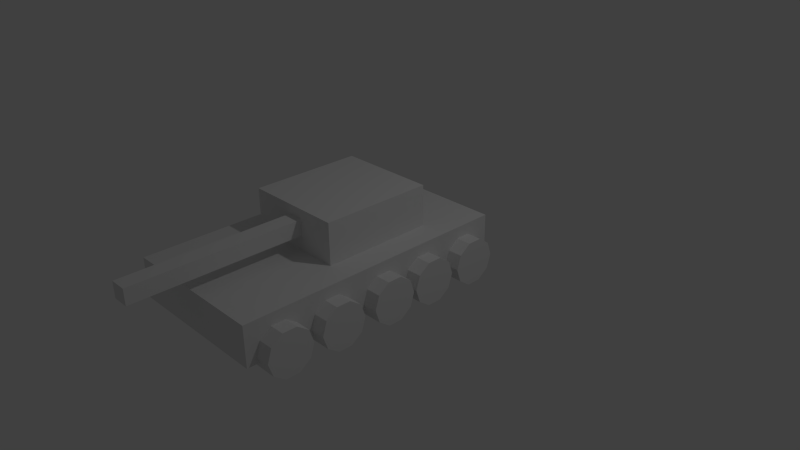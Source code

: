 # Source: tank22.blend  (saved by Blender 2.72.0; exported with 4.5.12 LTS)
import bpy
from mathutils import Matrix  # noqa: F401  (used for matrix-valued properties, if any)

bpy.ops.wm.read_factory_settings(use_empty=True)
scene = bpy.context.scene
scene.name = 'Scene'

# ---- collections
col_collection_1 = bpy.data.collections.new('Collection 1'); scene.collection.children.link(col_collection_1)

# ---- materials (node trees are filled in below, after node groups)
mat_material = bpy.data.materials.new('Material')
mat_material.alpha_threshold = 0.0
mat_material.use_transparent_shadow = False
mat_material.roughness = 0.5
mat_material.line_color = (0.0, 0.0, 0.0, 1.0)

# ---- material node trees

# ---- world
world_world = bpy.data.worlds.new('World'); scene.world = world_world
world_world.color = (0.05088, 0.05088, 0.05088)
world_world.use_sun_shadow = False
world_world.sun_shadow_jitter_overblur = 0.0
world_world.cycles.sampling_method = 'MANUAL'
world_world.cycles.sample_map_resolution = 256

# ---- cameras
cam_camera = bpy.data.cameras.new('Camera')
cam_camera.clip_end = 100.0
cam_camera.lens = 35.0
cam_camera.sensor_width = 32.0
cam_camera.sensor_height = 18.0
cam_camera.ortho_scale = 7.314
cam_camera.dof.focus_distance = 0.0
cam_camera.dof.aperture_fstop = 128.0

# ---- lights
light_lamp = bpy.data.lights.new('Lamp', 'POINT')
light_lamp.transmission_factor = 0.0
light_lamp.cutoff_distance = 30.0
light_lamp.energy = 100.0
light_lamp.shadow_buffer_clip_start = 1.001
light_lamp.shadow_soft_size = 0.1
light_lamp.shadow_maximum_resolution = 0.006
light_lamp.use_absolute_resolution = True
light_lamp.cycles.use_multiple_importance_sampling = False

# ---- meshes
me_cylinder = bpy.data.meshes.new('Cylinder')
me_cylinder.from_pydata([(0.46, -0.5415, -0.4542), (1.06, -0.5415, -0.4542), (0.46, -0.5988, -0.6306), (1.06, -0.5988, -0.6306), (0.46, -0.7488, -0.7396), (1.06, -0.7488, -0.7396), (0.46, -0.9342, -0.7396), (1.06, -0.9342, -0.7396), (0.46, -1.084, -0.6306), (1.06, -1.084, -0.6306), (0.46, -1.141, -0.4542), (1.06, -1.141, -0.4542), (0.46, -1.084, -0.2779), (1.06, -1.084, -0.2779), (0.46, -0.9342, -0.1689), (1.06, -0.9342, -0.1689), (0.46, -0.7488, -0.1689), (1.06, -0.7488, -0.1689), (0.46, -0.5988, -0.2779), (1.06, -0.5988, -0.2779), (0.46, 0.1767, -0.4542), (1.06, 0.1767, -0.4542), (0.46, 0.1194, -0.6306), (1.06, 0.1194, -0.6306), (0.46, -0.03055, -0.7396), (1.06, -0.03055, -0.7396), (0.46, -0.216, -0.7396), (1.06, -0.216, -0.7396), (0.46, -0.366, -0.6306), (1.06, -0.366, -0.6306), (0.46, -0.4233, -0.4542), (1.06, -0.4233, -0.4542), (0.46, -0.366, -0.2779), (1.06, -0.366, -0.2779), (0.46, -0.216, -0.1689), (1.06, -0.216, -0.1689), (0.46, -0.03055, -0.1689), (1.06, -0.03055, -0.1689), (0.46, 0.1194, -0.2779), (1.06, 0.1194, -0.2779), (0.46, 0.9275, -0.4542), (1.06, 0.9275, -0.4542), (0.46, 0.8703, -0.6306), (1.06, 0.8703, -0.6306), (0.46, 0.7203, -0.7396), (1.06, 0.7203, -0.7396), (0.46, 0.5348, -0.7396), (1.06, 0.5348, -0.7396), (0.46, 0.3848, -0.6306), (1.06, 0.3848, -0.6306), (0.46, 0.3275, -0.4542), (1.06, 0.3275, -0.4542), (0.46, 0.3848, -0.2779), (1.06, 0.3848, -0.2779), (0.46, 0.5348, -0.1689), (1.06, 0.5348, -0.1689), (0.46, 0.7203, -0.1689), (1.06, 0.7203, -0.1689), (0.46, 0.8703, -0.2779), (1.06, 0.8703, -0.2779), (0.46, 1.563, -0.4542), (1.06, 1.563, -0.4542), (0.46, 1.506, -0.6306), (1.06, 1.506, -0.6306), (0.46, 1.356, -0.7396), (1.06, 1.356, -0.7396), (0.46, 1.17, -0.7396), (1.06, 1.17, -0.7396), (0.46, 1.02, -0.6306), (1.06, 1.02, -0.6306), (0.46, 0.9628, -0.4542), (1.06, 0.9628, -0.4542), (0.46, 1.02, -0.2779), (1.06, 1.02, -0.2779), (0.46, 1.17, -0.1689), (1.06, 1.17, -0.1689), (0.46, 1.356, -0.1689), (1.06, 1.356, -0.1689), (0.46, 1.506, -0.2779), (1.06, 1.506, -0.2779), (0.46, 2.255, -0.4542), (1.06, 2.255, -0.4542), (0.46, 2.198, -0.6306), (1.06, 2.198, -0.6306), (0.46, 2.048, -0.7396), (1.06, 2.048, -0.7396), (0.46, 1.862, -0.7396), (1.06, 1.862, -0.7396), (0.46, 1.712, -0.6306), (1.06, 1.712, -0.6306), (0.46, 1.655, -0.4542), (1.06, 1.655, -0.4542), (0.46, 1.712, -0.2779), (1.06, 1.712, -0.2779), (0.46, 1.862, -0.1689), (1.06, 1.862, -0.1689), (0.46, 2.048, -0.1689), (1.06, 2.048, -0.1689), (0.46, 2.198, -0.2779), (1.06, 2.198, -0.2779), (-1.275, -0.5415, -0.4542), (-0.6748, -0.5415, -0.4542), (-1.275, -0.5988, -0.6306), (-0.6748, -0.5988, -0.6306), (-1.275, -0.7488, -0.7396), (-0.6748, -0.7488, -0.7396), (-1.275, -0.9342, -0.7396), (-0.6748, -0.9342, -0.7396), (-1.275, -1.084, -0.6306), (-0.6748, -1.084, -0.6306), (-1.275, -1.141, -0.4542), (-0.6748, -1.141, -0.4542), (-1.275, -1.084, -0.2779), (-0.6748, -1.084, -0.2779), (-1.275, -0.9342, -0.1689), (-0.6748, -0.9342, -0.1689), (-1.275, -0.7488, -0.1689), (-0.6748, -0.7488, -0.1689), (-1.275, -0.5988, -0.2779), (-0.6748, -0.5988, -0.2779), (-1.275, 0.1767, -0.4542), (-0.6748, 0.1767, -0.4542), (-1.275, 0.1194, -0.6306), (-0.6748, 0.1194, -0.6306), (-1.275, -0.03055, -0.7396), (-0.6748, -0.03055, -0.7396), (-1.275, -0.216, -0.7396), (-0.6748, -0.216, -0.7396), (-1.275, -0.366, -0.6306), (-0.6748, -0.366, -0.6306), (-1.275, -0.4233, -0.4542), (-0.6748, -0.4233, -0.4542), (-1.275, -0.366, -0.2779), (-0.6748, -0.366, -0.2779), (-1.275, -0.216, -0.1689), (-0.6748, -0.216, -0.1689), (-1.275, -0.03055, -0.1689), (-0.6748, -0.03055, -0.1689), (-1.275, 0.1194, -0.2779), (-0.6748, 0.1194, -0.2779), (-1.275, 0.9275, -0.4542), (-0.6748, 0.9275, -0.4542), (-1.275, 0.8703, -0.6306), (-0.6748, 0.8703, -0.6306), (-1.275, 0.7203, -0.7396), (-0.6748, 0.7203, -0.7396), (-1.275, 0.5348, -0.7396), (-0.6748, 0.5348, -0.7396), (-1.275, 0.3848, -0.6306), (-0.6748, 0.3848, -0.6306), (-1.275, 0.3275, -0.4542), (-0.6748, 0.3275, -0.4542), (-1.275, 0.3848, -0.2779), (-0.6748, 0.3848, -0.2779), (-1.275, 0.5348, -0.1689), (-0.6748, 0.5348, -0.1689), (-1.275, 0.7203, -0.1689), (-0.6748, 0.7203, -0.1689), (-1.275, 0.8703, -0.2779), (-0.6748, 0.8703, -0.2779), (-1.275, 1.563, -0.4542), (-0.6748, 1.563, -0.4542), (-1.275, 1.506, -0.6306), (-0.6748, 1.506, -0.6306), (-1.275, 1.356, -0.7396), (-0.6748, 1.356, -0.7396), (-1.275, 1.17, -0.7396), (-0.6748, 1.17, -0.7396), (-1.275, 1.02, -0.6306), (-0.6748, 1.02, -0.6306), (-1.275, 0.9628, -0.4542), (-0.6748, 0.9628, -0.4542), (-1.275, 1.02, -0.2779), (-0.6748, 1.02, -0.2779), (-1.275, 1.17, -0.1689), (-0.6748, 1.17, -0.1689), (-1.275, 1.356, -0.1689), (-0.6748, 1.356, -0.1689), (-1.275, 1.506, -0.2779), (-0.6748, 1.506, -0.2779), (-1.275, 2.255, -0.4542), (-0.6748, 2.255, -0.4542), (-1.275, 2.198, -0.6306), (-0.6748, 2.198, -0.6306), (-1.275, 2.048, -0.7396), (-0.6748, 2.048, -0.7396), (-1.275, 1.862, -0.7396), (-0.6748, 1.862, -0.7396), (-1.275, 1.712, -0.6306), (-0.6748, 1.712, -0.6306), (-1.275, 1.655, -0.4542), (-0.6748, 1.655, -0.4542), (-1.275, 1.712, -0.2779), (-0.6748, 1.712, -0.2779), (-1.275, 1.862, -0.1689), (-0.6748, 1.862, -0.1689), (-1.275, 2.048, -0.1689), (-0.6748, 2.048, -0.1689), (-1.275, 2.198, -0.2779), (-0.6748, 2.198, -0.2779)], [], [(0, 1, 3, 2), (2, 3, 5, 4), (4, 5, 7, 6), (6, 7, 9, 8), (8, 9, 11, 10), (10, 11, 13, 12), (12, 13, 15, 14), (14, 15, 17, 16), (3, 1, 19, 17, 15, 13, 11, 9, 7, 5), (18, 19, 1, 0), (16, 17, 19, 18), (0, 2, 4, 6, 8, 10, 12, 14, 16, 18), (20, 21, 23, 22), (22, 23, 25, 24), (24, 25, 27, 26), (26, 27, 29, 28), (28, 29, 31, 30), (30, 31, 33, 32), (32, 33, 35, 34), (34, 35, 37, 36), (23, 21, 39, 37, 35, 33, 31, 29, 27, 25), (38, 39, 21, 20), (36, 37, 39, 38), (20, 22, 24, 26, 28, 30, 32, 34, 36, 38), (40, 41, 43, 42), (42, 43, 45, 44), (44, 45, 47, 46), (46, 47, 49, 48), (48, 49, 51, 50), (50, 51, 53, 52), (52, 53, 55, 54), (54, 55, 57, 56), (43, 41, 59, 57, 55, 53, 51, 49, 47, 45), (58, 59, 41, 40), (56, 57, 59, 58), (40, 42, 44, 46, 48, 50, 52, 54, 56, 58), (60, 61, 63, 62), (62, 63, 65, 64), (64, 65, 67, 66), (66, 67, 69, 68), (68, 69, 71, 70), (70, 71, 73, 72), (72, 73, 75, 74), (74, 75, 77, 76), (63, 61, 79, 77, 75, 73, 71, 69, 67, 65), (78, 79, 61, 60), (76, 77, 79, 78), (60, 62, 64, 66, 68, 70, 72, 74, 76, 78), (80, 81, 83, 82), (82, 83, 85, 84), (84, 85, 87, 86), (86, 87, 89, 88), (88, 89, 91, 90), (90, 91, 93, 92), (92, 93, 95, 94), (94, 95, 97, 96), (83, 81, 99, 97, 95, 93, 91, 89, 87, 85), (98, 99, 81, 80), (96, 97, 99, 98), (80, 82, 84, 86, 88, 90, 92, 94, 96, 98), (100, 101, 103, 102), (102, 103, 105, 104), (104, 105, 107, 106), (106, 107, 109, 108), (108, 109, 111, 110), (110, 111, 113, 112), (112, 113, 115, 114), (114, 115, 117, 116), (103, 101, 119, 117, 115, 113, 111, 109, 107, 105), (118, 119, 101, 100), (116, 117, 119, 118), (100, 102, 104, 106, 108, 110, 112, 114, 116, 118), (120, 121, 123, 122), (122, 123, 125, 124), (124, 125, 127, 126), (126, 127, 129, 128), (128, 129, 131, 130), (130, 131, 133, 132), (132, 133, 135, 134), (134, 135, 137, 136), (123, 121, 139, 137, 135, 133, 131, 129, 127, 125), (138, 139, 121, 120), (136, 137, 139, 138), (120, 122, 124, 126, 128, 130, 132, 134, 136, 138), (140, 141, 143, 142), (142, 143, 145, 144), (144, 145, 147, 146), (146, 147, 149, 148), (148, 149, 151, 150), (150, 151, 153, 152), (152, 153, 155, 154), (154, 155, 157, 156), (143, 141, 159, 157, 155, 153, 151, 149, 147, 145), (158, 159, 141, 140), (156, 157, 159, 158), (140, 142, 144, 146, 148, 150, 152, 154, 156, 158), (160, 161, 163, 162), (162, 163, 165, 164), (164, 165, 167, 166), (166, 167, 169, 168), (168, 169, 171, 170), (170, 171, 173, 172), (172, 173, 175, 174), (174, 175, 177, 176), (163, 161, 179, 177, 175, 173, 171, 169, 167, 165), (178, 179, 161, 160), (176, 177, 179, 178), (160, 162, 164, 166, 168, 170, 172, 174, 176, 178), (180, 181, 183, 182), (182, 183, 185, 184), (184, 185, 187, 186), (186, 187, 189, 188), (188, 189, 191, 190), (190, 191, 193, 192), (192, 193, 195, 194), (194, 195, 197, 196), (183, 181, 199, 197, 195, 193, 191, 189, 187, 185), (198, 199, 181, 180), (196, 197, 199, 198), (180, 182, 184, 186, 188, 190, 192, 194, 196, 198)])
me_cylinder.use_remesh_preserve_volume = False
me_cylinder.use_remesh_preserve_attributes = False
me_cylinder.use_mirror_vertex_groups = False
me_cylinder.update()
me_cube = bpy.data.meshes.new('Cube')
me_cube.from_pydata([(1.0, 1.0, -1.0), (1.0, -2.634, -1.0), (-1.0, -2.634, -1.0), (-1.0, 1.0, -1.0), (1.0, 1.0, -0.4753), (1.0, -2.634, -0.4753), (-1.0, -2.634, -0.4753), (-1.0, 1.0, -0.4753), (1.0, 0.2387, -0.4753), (-1.0, 0.2387, -0.4753), (-1.0, -1.222, -0.4753), (1.0, -1.222, -0.4753), (0.6621, 0.2387, -0.4753), (0.6621, -1.222, -0.4753), (-0.6545, -1.222, -0.4753), (-0.6545, 0.2387, -0.4753), (0.6621, 0.2387, 0.0607), (0.6621, -1.222, 0.0607), (-0.6545, -1.222, 0.0607), (-0.6545, 0.2387, 0.0607), (-0.05988, -1.222, -0.4753), (-0.05988, -1.222, 0.0607), (0.1578, -1.222, -0.4753), (0.1578, -1.222, 0.0607), (0.1578, -1.222, -0.2784), (-0.05988, -1.222, -0.2784), (0.1578, -1.222, -0.0733), (-0.05988, -1.222, -0.0733), (0.1578, -3.427, -0.2784), (-0.05988, -3.427, -0.2784), (0.1578, -3.427, -0.0733), (-0.05988, -3.427, -0.0733)], [], [(0, 1, 2, 3), (11, 13, 22, 20, 14, 10, 6, 5), (0, 4, 8, 11, 5, 1), (1, 5, 6, 2), (2, 6, 10, 9, 7, 3), (4, 0, 3, 7), (4, 7, 9, 15, 12, 8), (15, 9, 10, 14), (8, 12, 13, 11), (15, 14, 18, 19), (16, 19, 18, 21, 23, 17), (13, 12, 16, 17), (14, 20, 25, 27, 21, 18), (12, 15, 19, 16), (22, 13, 17, 23, 26, 24), (26, 27, 31, 30), (20, 22, 24, 25), (27, 26, 23, 21), (29, 28, 30, 31), (24, 26, 30, 28), (25, 24, 28, 29), (27, 25, 29, 31)])
me_cube.materials.append(mat_material)
me_cube.use_remesh_preserve_volume = False
me_cube.use_remesh_preserve_attributes = False
me_cube.use_mirror_vertex_groups = False
me_cube.update()

# ---- objects
ob_cylinder = bpy.data.objects.new('Cylinder', me_cylinder)
ob_cube = bpy.data.objects.new('Cube', me_cube)
ob_lamp = bpy.data.objects.new('Lamp', light_lamp)
ob_camera = bpy.data.objects.new('Camera', cam_camera)

# ---- transforms, parenting, visibility, modifiers, constraints
ob_cylinder.location = (0.1379, -1.364, 0.5828)
ob_cylinder.lineart.crease_threshold = 0.0
ob_cube.location = (0.0, 0.0, 1.042)
ob_cube.lock_rotations_4d = False
ob_cube.empty_display_type = 'ARROWS'
ob_cube.lineart.crease_threshold = 0.0
ob_lamp.location = (4.076, 1.005, 5.904)
ob_lamp.rotation_euler = (0.6503, 0.05522, 1.866)
ob_lamp.lock_rotations_4d = False
ob_lamp.empty_display_type = 'ARROWS'
ob_lamp.color = (0.0, 0.0, 0.0, 0.0)
ob_lamp.lineart.crease_threshold = 0.0
ob_camera.location = (7.481, -6.508, 5.344)
ob_camera.rotation_euler = (1.109, 0.01082, 0.8149)
ob_camera.lock_rotations_4d = False
ob_camera.empty_display_type = 'ARROWS'
ob_camera.color = (0.0, 0.0, 0.0, 0.0)
ob_camera.display_type = 'WIRE'
ob_camera.lineart.crease_threshold = 0.0

# ---- collection membership
col_collection_1.objects.link(ob_cylinder)
col_collection_1.objects.link(ob_cube)
col_collection_1.objects.link(ob_lamp)
col_collection_1.objects.link(ob_camera)

# ---- scene / render settings (as saved in the file)
scene.camera = ob_camera
scene.frame_start = 1; scene.frame_end = 250; scene.frame_set(1)
scene.render.engine = 'BLENDER_EEVEE_NEXT'
scene.render.resolution_percentage = 50
scene.render.dither_intensity = 0.0
scene.cycles.use_denoising = False
scene.cycles.samples = 10
scene.cycles.sampling_pattern = 'TABULATED_SOBOL'
scene.cycles.light_sampling_threshold = 0.0
scene.cycles.use_adaptive_sampling = False
scene.cycles.use_light_tree = False
scene.cycles.blur_glossy = 0.0
scene.cycles.pixel_filter_type = 'GAUSSIAN'
scene.cycles.sample_clamp_indirect = 0.0
scene.view_settings.view_transform = 'Standard'
bpy.context.view_layer.update()
